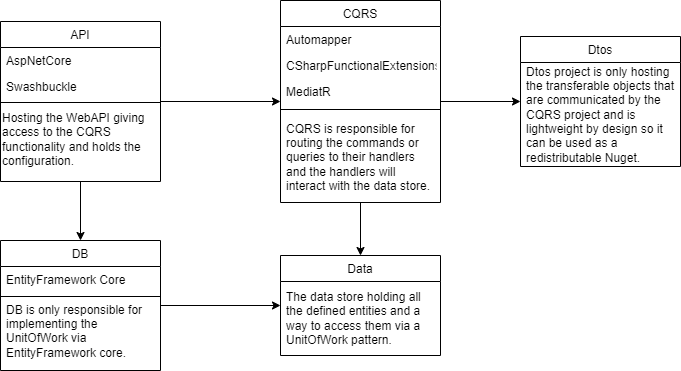

The diagram above was exported from draw.io. Its source (the exported page's mxGraphModel, read from the mxfile embedded in the PNG):
<mxGraphModel dx="2062" dy="1118" grid="1" gridSize="10" guides="1" tooltips="1" connect="1" arrows="1" fold="1" page="1" pageScale="1" pageWidth="827" pageHeight="1169" math="0" shadow="0">
  <root>
    <mxCell id="WIyWlLk6GJQsqaUBKTNV-0" />
    <mxCell id="WIyWlLk6GJQsqaUBKTNV-1" parent="WIyWlLk6GJQsqaUBKTNV-0" />
    <mxCell id="7uYeeq5TgMr1FAAEha4W-13" style="edgeStyle=orthogonalEdgeStyle;rounded=0;orthogonalLoop=1;jettySize=auto;html=1;" edge="1" parent="WIyWlLk6GJQsqaUBKTNV-1" source="zkfFHV4jXpPFQw0GAbJ--0" target="zkfFHV4jXpPFQw0GAbJ--17">
      <mxGeometry relative="1" as="geometry" />
    </mxCell>
    <mxCell id="zkfFHV4jXpPFQw0GAbJ--0" value="API" style="swimlane;fontStyle=0;align=center;verticalAlign=top;childLayout=stackLayout;horizontal=1;startSize=26;horizontalStack=0;resizeParent=1;resizeLast=0;collapsible=1;marginBottom=0;rounded=0;shadow=0;strokeWidth=1;" parent="WIyWlLk6GJQsqaUBKTNV-1" vertex="1">
      <mxGeometry x="40" y="61" width="160" height="160" as="geometry">
        <mxRectangle x="230" y="140" width="160" height="26" as="alternateBounds" />
      </mxGeometry>
    </mxCell>
    <mxCell id="zkfFHV4jXpPFQw0GAbJ--1" value="AspNetCore" style="text;align=left;verticalAlign=top;spacingLeft=4;spacingRight=4;overflow=hidden;rotatable=0;points=[[0,0.5],[1,0.5]];portConstraint=eastwest;" parent="zkfFHV4jXpPFQw0GAbJ--0" vertex="1">
      <mxGeometry y="26" width="160" height="26" as="geometry" />
    </mxCell>
    <mxCell id="zkfFHV4jXpPFQw0GAbJ--2" value="Swashbuckle&#10;" style="text;align=left;verticalAlign=top;spacingLeft=4;spacingRight=4;overflow=hidden;rotatable=0;points=[[0,0.5],[1,0.5]];portConstraint=eastwest;rounded=0;shadow=0;html=0;" parent="zkfFHV4jXpPFQw0GAbJ--0" vertex="1">
      <mxGeometry y="52" width="160" height="24" as="geometry" />
    </mxCell>
    <mxCell id="7uYeeq5TgMr1FAAEha4W-8" value="" style="line;strokeWidth=1;html=1;" vertex="1" parent="zkfFHV4jXpPFQw0GAbJ--0">
      <mxGeometry y="76" width="160" height="10" as="geometry" />
    </mxCell>
    <mxCell id="7uYeeq5TgMr1FAAEha4W-3" value="Hosting the WebAPI giving access to the CQRS functionality and holds the configuration." style="text;html=1;strokeColor=none;fillColor=none;align=left;verticalAlign=middle;whiteSpace=wrap;rounded=0;" vertex="1" parent="zkfFHV4jXpPFQw0GAbJ--0">
      <mxGeometry y="86" width="160" height="64" as="geometry" />
    </mxCell>
    <mxCell id="zkfFHV4jXpPFQw0GAbJ--6" value="Data" style="swimlane;fontStyle=0;align=center;verticalAlign=top;childLayout=stackLayout;horizontal=1;startSize=26;horizontalStack=0;resizeParent=1;resizeLast=0;collapsible=1;marginBottom=0;rounded=0;shadow=0;strokeWidth=1;" parent="WIyWlLk6GJQsqaUBKTNV-1" vertex="1">
      <mxGeometry x="320" y="295" width="160" height="100" as="geometry">
        <mxRectangle x="130" y="380" width="160" height="26" as="alternateBounds" />
      </mxGeometry>
    </mxCell>
    <mxCell id="7uYeeq5TgMr1FAAEha4W-10" value="The data store holding all the defined entities and a way to access them via a UnitOfWork pattern." style="text;strokeColor=none;fillColor=none;align=left;verticalAlign=middle;spacingLeft=4;spacingRight=4;overflow=hidden;points=[[0,0.5],[1,0.5]];portConstraint=eastwest;rotatable=0;whiteSpace=wrap;" vertex="1" parent="zkfFHV4jXpPFQw0GAbJ--6">
      <mxGeometry y="26" width="160" height="74" as="geometry" />
    </mxCell>
    <mxCell id="7uYeeq5TgMr1FAAEha4W-16" style="edgeStyle=orthogonalEdgeStyle;rounded=0;orthogonalLoop=1;jettySize=auto;html=1;" edge="1" parent="WIyWlLk6GJQsqaUBKTNV-1" source="zkfFHV4jXpPFQw0GAbJ--13" target="zkfFHV4jXpPFQw0GAbJ--6">
      <mxGeometry relative="1" as="geometry" />
    </mxCell>
    <mxCell id="zkfFHV4jXpPFQw0GAbJ--13" value="DB" style="swimlane;fontStyle=0;align=center;verticalAlign=top;childLayout=stackLayout;horizontal=1;startSize=26;horizontalStack=0;resizeParent=1;resizeLast=0;collapsible=1;marginBottom=0;rounded=0;shadow=0;strokeWidth=1;" parent="WIyWlLk6GJQsqaUBKTNV-1" vertex="1">
      <mxGeometry x="40" y="280" width="160" height="130" as="geometry">
        <mxRectangle x="340" y="380" width="170" height="26" as="alternateBounds" />
      </mxGeometry>
    </mxCell>
    <mxCell id="zkfFHV4jXpPFQw0GAbJ--14" value="EntityFramework Core" style="text;align=left;verticalAlign=top;spacingLeft=4;spacingRight=4;overflow=hidden;rotatable=0;points=[[0,0.5],[1,0.5]];portConstraint=eastwest;" parent="zkfFHV4jXpPFQw0GAbJ--13" vertex="1">
      <mxGeometry y="26" width="160" height="26" as="geometry" />
    </mxCell>
    <mxCell id="zkfFHV4jXpPFQw0GAbJ--15" value="" style="line;html=1;strokeWidth=1;align=left;verticalAlign=middle;spacingTop=-1;spacingLeft=3;spacingRight=3;rotatable=0;labelPosition=right;points=[];portConstraint=eastwest;" parent="zkfFHV4jXpPFQw0GAbJ--13" vertex="1">
      <mxGeometry y="52" width="160" height="8" as="geometry" />
    </mxCell>
    <mxCell id="7uYeeq5TgMr1FAAEha4W-11" value="DB is only responsible for implementing the UnitOfWork via EntityFramework core." style="text;strokeColor=none;fillColor=none;align=left;verticalAlign=middle;spacingLeft=4;spacingRight=4;overflow=hidden;points=[[0,0.5],[1,0.5]];portConstraint=eastwest;rotatable=0;whiteSpace=wrap;" vertex="1" parent="zkfFHV4jXpPFQw0GAbJ--13">
      <mxGeometry y="60" width="160" height="60" as="geometry" />
    </mxCell>
    <mxCell id="7uYeeq5TgMr1FAAEha4W-14" style="edgeStyle=orthogonalEdgeStyle;rounded=0;orthogonalLoop=1;jettySize=auto;html=1;" edge="1" parent="WIyWlLk6GJQsqaUBKTNV-1" source="zkfFHV4jXpPFQw0GAbJ--17" target="zkfFHV4jXpPFQw0GAbJ--6">
      <mxGeometry relative="1" as="geometry" />
    </mxCell>
    <mxCell id="7uYeeq5TgMr1FAAEha4W-17" style="edgeStyle=orthogonalEdgeStyle;rounded=0;orthogonalLoop=1;jettySize=auto;html=1;" edge="1" parent="WIyWlLk6GJQsqaUBKTNV-1" source="zkfFHV4jXpPFQw0GAbJ--17" target="7uYeeq5TgMr1FAAEha4W-0">
      <mxGeometry relative="1" as="geometry" />
    </mxCell>
    <mxCell id="zkfFHV4jXpPFQw0GAbJ--17" value="CQRS" style="swimlane;fontStyle=0;align=center;verticalAlign=top;childLayout=stackLayout;horizontal=1;startSize=26;horizontalStack=0;resizeParent=1;resizeLast=0;collapsible=1;marginBottom=0;rounded=0;shadow=0;strokeWidth=1;" parent="WIyWlLk6GJQsqaUBKTNV-1" vertex="1">
      <mxGeometry x="320" y="40" width="160" height="202" as="geometry">
        <mxRectangle x="550" y="140" width="160" height="26" as="alternateBounds" />
      </mxGeometry>
    </mxCell>
    <mxCell id="zkfFHV4jXpPFQw0GAbJ--18" value="Automapper" style="text;align=left;verticalAlign=top;spacingLeft=4;spacingRight=4;overflow=hidden;rotatable=0;points=[[0,0.5],[1,0.5]];portConstraint=eastwest;" parent="zkfFHV4jXpPFQw0GAbJ--17" vertex="1">
      <mxGeometry y="26" width="160" height="26" as="geometry" />
    </mxCell>
    <mxCell id="zkfFHV4jXpPFQw0GAbJ--19" value="CSharpFunctionalExtensions" style="text;align=left;verticalAlign=top;spacingLeft=4;spacingRight=4;overflow=hidden;rotatable=0;points=[[0,0.5],[1,0.5]];portConstraint=eastwest;rounded=0;shadow=0;html=0;" parent="zkfFHV4jXpPFQw0GAbJ--17" vertex="1">
      <mxGeometry y="52" width="160" height="26" as="geometry" />
    </mxCell>
    <mxCell id="zkfFHV4jXpPFQw0GAbJ--20" value="MediatR" style="text;align=left;verticalAlign=top;spacingLeft=4;spacingRight=4;overflow=hidden;rotatable=0;points=[[0,0.5],[1,0.5]];portConstraint=eastwest;rounded=0;shadow=0;html=0;" parent="zkfFHV4jXpPFQw0GAbJ--17" vertex="1">
      <mxGeometry y="78" width="160" height="26" as="geometry" />
    </mxCell>
    <mxCell id="7uYeeq5TgMr1FAAEha4W-7" value="" style="line;strokeWidth=1;html=1;" vertex="1" parent="zkfFHV4jXpPFQw0GAbJ--17">
      <mxGeometry y="104" width="160" height="10" as="geometry" />
    </mxCell>
    <mxCell id="7uYeeq5TgMr1FAAEha4W-9" value="CQRS is responsible for routing the commands or queries to their handlers and the handlers will interact with the data store." style="text;strokeColor=none;fillColor=none;align=left;verticalAlign=middle;spacingLeft=4;spacingRight=4;overflow=hidden;points=[[0,0.5],[1,0.5]];portConstraint=eastwest;rotatable=0;whiteSpace=wrap;" vertex="1" parent="zkfFHV4jXpPFQw0GAbJ--17">
      <mxGeometry y="114" width="160" height="86" as="geometry" />
    </mxCell>
    <mxCell id="7uYeeq5TgMr1FAAEha4W-0" value="Dtos" style="swimlane;fontStyle=0;align=center;verticalAlign=top;childLayout=stackLayout;horizontal=1;startSize=26;horizontalStack=0;resizeParent=1;resizeLast=0;collapsible=1;marginBottom=0;rounded=0;shadow=0;strokeWidth=1;" vertex="1" parent="WIyWlLk6GJQsqaUBKTNV-1">
      <mxGeometry x="560" y="76" width="160" height="130" as="geometry">
        <mxRectangle x="340" y="380" width="170" height="26" as="alternateBounds" />
      </mxGeometry>
    </mxCell>
    <mxCell id="7uYeeq5TgMr1FAAEha4W-12" value="Dtos project is only hosting the transferable objects that are communicated by the CQRS project and is lightweight by design so it can be used as a redistributable Nuget." style="text;strokeColor=none;fillColor=none;align=left;verticalAlign=middle;spacingLeft=4;spacingRight=4;overflow=hidden;points=[[0,0.5],[1,0.5]];portConstraint=eastwest;rotatable=0;whiteSpace=wrap;" vertex="1" parent="7uYeeq5TgMr1FAAEha4W-0">
      <mxGeometry y="26" width="160" height="104" as="geometry" />
    </mxCell>
    <mxCell id="7uYeeq5TgMr1FAAEha4W-15" style="edgeStyle=orthogonalEdgeStyle;rounded=0;orthogonalLoop=1;jettySize=auto;html=1;" edge="1" parent="WIyWlLk6GJQsqaUBKTNV-1" source="zkfFHV4jXpPFQw0GAbJ--0" target="zkfFHV4jXpPFQw0GAbJ--13">
      <mxGeometry relative="1" as="geometry">
        <mxPoint x="140" y="220" as="sourcePoint" />
      </mxGeometry>
    </mxCell>
  </root>
</mxGraphModel>